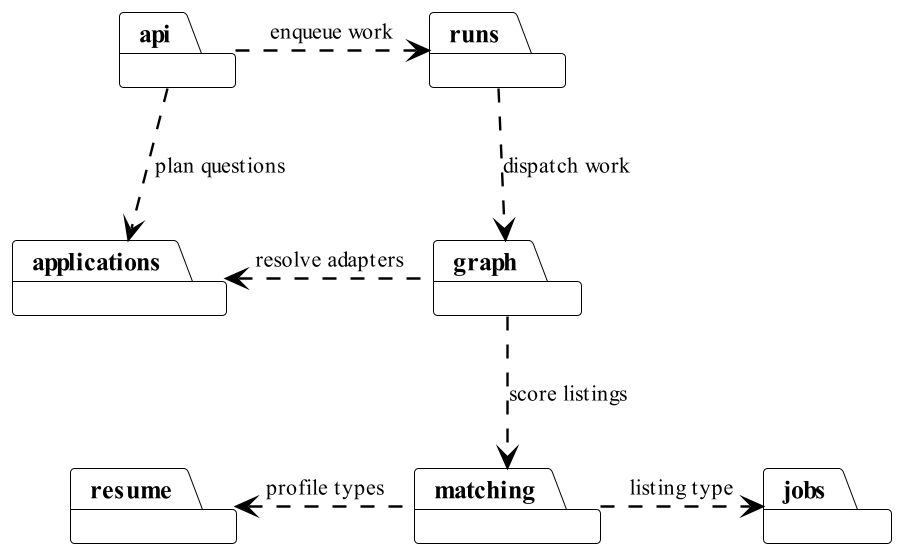

The diagram above was rendered by PlantUML. Its source (embedded in the PNG):
@startuml packages
!include _theme.puml
' Selected Python packages; each dashed arrow points to an imported package.
package api
package runs
package graph
package applications
package matching
package resume
package jobs

api ..right.> runs : enqueue work
api ..down.> applications : plan questions
runs ..down.> graph : dispatch work
graph ..left.> applications : resolve adapters
graph ..down.> matching : score listings
matching ..left.> resume : profile types
matching ..right.> jobs : listing type
@enduml